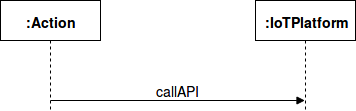

The diagram above was exported from draw.io. Its source (the exported page's mxGraphModel, read from the mxfile embedded in the PNG):
<mxGraphModel dx="840" dy="474" grid="1" gridSize="10" guides="1" tooltips="1" connect="1" arrows="1" fold="1" page="1" pageScale="1" pageWidth="850" pageHeight="1100" math="0" shadow="0">
  <root>
    <mxCell id="eXPNwjJ8p3R-YfF4Xeyv-0" />
    <mxCell id="eXPNwjJ8p3R-YfF4Xeyv-1" parent="eXPNwjJ8p3R-YfF4Xeyv-0" />
    <mxCell id="RxF9iWH6IuEmH8SUJQMv-0" value="&lt;h3&gt;:Action&lt;/h3&gt;" style="shape=umlLifeline;perimeter=lifelinePerimeter;whiteSpace=wrap;html=1;container=1;collapsible=0;recursiveResize=0;outlineConnect=0;" vertex="1" parent="eXPNwjJ8p3R-YfF4Xeyv-1">
      <mxGeometry x="120" y="40" width="100" height="110" as="geometry" />
    </mxCell>
    <mxCell id="IXKWWcYdY3EiTtsgYygu-1" value="&lt;font style=&quot;font-size: 14px&quot;&gt;callAPI&lt;/font&gt;" style="html=1;verticalAlign=bottom;endArrow=block;" edge="1" parent="RxF9iWH6IuEmH8SUJQMv-0" target="IXKWWcYdY3EiTtsgYygu-0">
      <mxGeometry width="80" relative="1" as="geometry">
        <mxPoint x="50" y="100" as="sourcePoint" />
        <mxPoint x="130" y="100" as="targetPoint" />
      </mxGeometry>
    </mxCell>
    <mxCell id="IXKWWcYdY3EiTtsgYygu-0" value="&lt;h3&gt;:IoTPlatform&lt;/h3&gt;" style="shape=umlLifeline;perimeter=lifelinePerimeter;whiteSpace=wrap;html=1;container=1;collapsible=0;recursiveResize=0;outlineConnect=0;" vertex="1" parent="eXPNwjJ8p3R-YfF4Xeyv-1">
      <mxGeometry x="375" y="40" width="100" height="110" as="geometry" />
    </mxCell>
  </root>
</mxGraphModel>